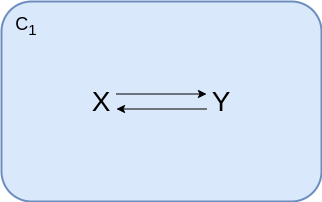

The diagram above was exported from draw.io. Its source (the exported page's mxGraphModel, read from the mxfile embedded in the PNG):
<mxGraphModel dx="818" dy="795" grid="1" gridSize="10" guides="1" tooltips="1" connect="1" arrows="1" fold="1" page="1" pageScale="1" pageWidth="400" pageHeight="360" math="0" shadow="0">
  <root>
    <mxCell id="0" />
    <mxCell id="1" parent="0" />
    <mxCell id="2" value="" style="rounded=1;whiteSpace=wrap;html=1;strokeWidth=2;fillColor=#dae8fc;strokeColor=#6c8ebf;" parent="1" vertex="1">
      <mxGeometry x="40" y="440" width="320" height="200" as="geometry" />
    </mxCell>
    <mxCell id="5" style="edgeStyle=none;html=1;exitX=1;exitY=0.25;exitDx=0;exitDy=0;entryX=0;entryY=0.25;entryDx=0;entryDy=0;" parent="1" source="3" target="4" edge="1">
      <mxGeometry relative="1" as="geometry" />
    </mxCell>
    <mxCell id="3" value="X" style="text;html=1;align=center;verticalAlign=middle;whiteSpace=wrap;rounded=0;fontSize=28;" parent="1" vertex="1">
      <mxGeometry x="125" y="525" width="30" height="30" as="geometry" />
    </mxCell>
    <mxCell id="6" style="edgeStyle=none;html=1;exitX=0;exitY=0.75;exitDx=0;exitDy=0;entryX=1;entryY=0.75;entryDx=0;entryDy=0;" parent="1" source="4" target="3" edge="1">
      <mxGeometry relative="1" as="geometry" />
    </mxCell>
    <mxCell id="4" value="Y" style="text;html=1;align=center;verticalAlign=middle;whiteSpace=wrap;rounded=0;fontSize=28;" parent="1" vertex="1">
      <mxGeometry x="245" y="525" width="30" height="30" as="geometry" />
    </mxCell>
    <mxCell id="8" value="C&lt;sub style=&quot;&quot;&gt;1&lt;/sub&gt;" style="text;html=1;align=center;verticalAlign=middle;whiteSpace=wrap;rounded=0;fontSize=18;" parent="1" vertex="1">
      <mxGeometry x="50" y="450" width="30" height="30" as="geometry" />
    </mxCell>
  </root>
</mxGraphModel>